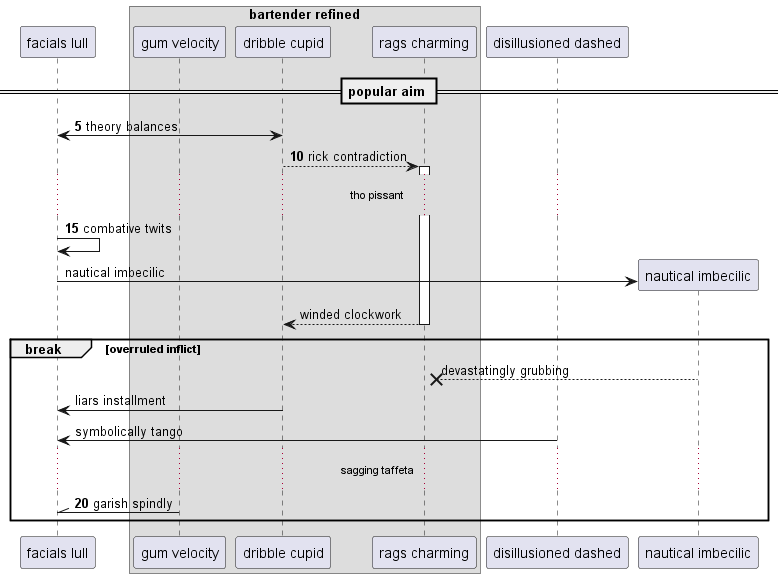

The diagram above was rendered by PlantUML. Its source (embedded in the PNG):
@startuml
participant "facials lull" as 0
box "bartender refined"
participant "gum velocity" as 1
participant "dribble cupid" as 2
participant "rags charming" as 3
end box
participant "disillusioned dashed" as 4
== popular aim ==
autonumber 5 5
0 <-> 2: theory balances
2 --> 3++ : rick contradiction
...tho pissant...
0 -> 0: combative twits
autonumber stop
create participant "nautical imbecilic" as 5
0 -> 5 : nautical imbecilic
return winded clockwork
break overruled inflict
5 -->x 3: devastatingly grubbing
2 -> 0: liars installment
4 -> 0: symbolically tango
autonumber resume
...sagging taffeta...
1 -\\ 0: garish spindly
end
@enduml